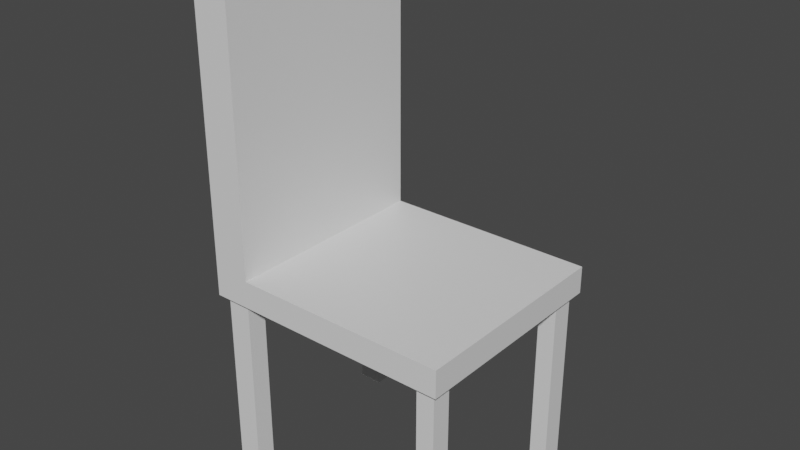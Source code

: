 # Source: chair.blend  (saved by Blender 2.81.16; exported with 4.5.12 LTS)
import bpy
from mathutils import Matrix  # noqa: F401  (used for matrix-valued properties, if any)

bpy.ops.wm.read_factory_settings(use_empty=True)
scene = bpy.context.scene
scene.name = 'Scene'

# ---- collections
col_collection = bpy.data.collections.new('Collection'); scene.collection.children.link(col_collection)

# ---- materials (node trees are filled in below, after node groups)
mat_material = bpy.data.materials.new('Material')
mat_material.alpha_threshold = 0.0
mat_material.use_transparent_shadow = False
mat_material.line_color = (0.0, 0.0, 0.0, 1.0)

# ---- material node trees
mat_material.use_nodes = True; mat_material.node_tree.nodes.clear()
_N = mat_material.node_tree.nodes; _L = mat_material.node_tree.links
n0 = _N.new('ShaderNodeOutputMaterial'); n0.name = 'Material Output'; n0.location = (300, 300)
n1 = _N.new('ShaderNodeBsdfPrincipled'); n1.name = 'Principled BSDF'; n1.location = (10, 300)
n1.distribution = 'GGX'
n1.subsurface_method = 'BURLEY'
n1.inputs[2].default_value = 0.4
n1.inputs[3].default_value = 1.45
n1.inputs[27].default_value = (0.0, 0.0, 0.0, 1.0)
n1.inputs[28].default_value = 1.0
_L.new(n1.outputs[0], n0.inputs[0])
n0.is_active_output = True

# ---- world
world_world = bpy.data.worlds.new('World'); scene.world = world_world
world_world.use_nodes = True; world_world.node_tree.nodes.clear()
_N = world_world.node_tree.nodes; _L = world_world.node_tree.links
n0 = _N.new('ShaderNodeOutputWorld'); n0.name = 'World Output'; n0.location = (300, 300)
n1 = _N.new('ShaderNodeBackground'); n1.name = 'Background'; n1.location = (10, 300)
n1.inputs[0].default_value = (0.05088, 0.05088, 0.05088, 1.0)
_L.new(n1.outputs[0], n0.inputs[0])
n0.is_active_output = True
world_world.color = (0.05088, 0.05088, 0.05088)
world_world.use_sun_shadow = False
world_world.sun_shadow_jitter_overblur = 0.0

# ---- meshes
me_cube = bpy.data.meshes.new('Cube')
me_cube.from_pydata([(1.434, 1.223, 0.1556), (1.358, 1.147, -0.1556), (1.434, -1.223, 0.1556), (1.358, -1.147, -0.1556), (-1.434, 1.223, 0.1556), (-1.358, 1.147, -0.1556), (-1.434, -1.223, 0.1556), (-1.358, -1.147, -0.1556), (-1.088, 1.147, -0.1556), (-1.012, -1.223, 0.1556), (-1.088, -1.147, -0.1556), (-1.012, 1.223, 0.1556), (1.154, -1.147, -0.1556), (1.078, 1.223, 0.1556), (1.154, 1.147, -0.1556), (1.078, -1.223, 0.1556), (-1.358, -0.921, -0.1556), (1.434, -0.8451, 0.1556), (-1.434, -0.8451, 0.1556), (1.358, -0.921, -0.1556), (-1.088, -0.921, -0.1556), (-1.012, -0.8451, 0.1556), (1.078, -0.8451, 0.1556), (1.154, -0.921, -0.1556), (-1.434, 0.8162, 0.1556), (1.358, 0.8921, -0.1556), (-1.358, 0.8921, -0.1556), (1.434, 0.8162, 0.1556), (-1.088, 0.8921, -0.1556), (-1.012, 0.8162, 0.1556), (1.078, 0.8162, 0.1556), (1.154, 0.8921, -0.1556), (-1.012, -1.223, 3.558), (-1.434, -1.223, 3.558), (-1.434, 0.8162, 3.558), (-1.434, 1.223, 3.558), (-1.012, 1.223, 3.558), (-1.012, -0.8451, 3.558), (-1.434, -0.8451, 3.558), (-1.012, 0.8162, 3.558), (-1.434, -0.8451, -0.1556), (-1.434, -1.223, -0.1556), (-1.012, 1.223, -0.1556), (-1.434, 1.223, -0.1556), (1.078, -1.223, -0.1556), (1.434, -1.223, -0.1556), (1.434, 0.8162, -0.1556), (1.434, 1.223, -0.1556), (-1.012, -1.223, -0.1556), (-1.012, -0.8451, -0.1556), (1.078, 1.223, -0.1556), (1.078, -0.8451, -0.1556), (1.434, -0.8451, -0.1556), (-1.434, 0.8162, -0.1556), (-1.012, 0.8162, -0.1556), (1.078, 0.8162, -0.1556), (-1.358, -0.921, -2.254), (-1.358, -1.147, -2.254), (-1.088, 1.147, -2.254), (-1.358, 1.147, -2.254), (1.154, -1.147, -2.254), (1.358, -1.147, -2.254), (1.358, 0.8921, -2.254), (1.358, 1.147, -2.254), (-1.088, -1.147, -2.254), (-1.088, -0.921, -2.254), (1.154, 1.147, -2.254), (1.154, -0.921, -2.254), (1.358, -0.921, -2.254), (-1.358, 0.8921, -2.254), (-1.088, 0.8921, -2.254), (1.154, 0.8921, -2.254)], [], [(6, 9, 32, 33), (48, 9, 6, 41), (53, 24, 4, 43), (31, 14, 66, 71), (52, 17, 2, 45), (50, 13, 0, 47), (43, 4, 11, 42), (20, 10, 64, 65), (44, 15, 9, 48), (22, 21, 9, 15), (17, 22, 15, 2), (45, 2, 15, 44), (42, 11, 13, 50), (49, 51, 44, 48), (54, 55, 51, 49), (27, 30, 22, 17), (30, 29, 21, 22), (53, 54, 49, 40), (46, 27, 17, 52), (55, 46, 52, 51), (41, 6, 18, 40), (9, 21, 37, 32), (18, 6, 33, 38), (8, 28, 70, 58), (47, 0, 27, 46), (10, 7, 57, 64), (13, 11, 29, 30), (0, 13, 30, 27), (42, 50, 55, 54), (40, 18, 24, 53), (37, 38, 33, 32), (39, 34, 38, 37), (36, 35, 34, 39), (11, 4, 35, 36), (24, 18, 38, 34), (21, 29, 39, 37), (4, 24, 34, 35), (29, 11, 36, 39), (16, 7, 41, 40), (8, 5, 43, 42), (12, 3, 45, 44), (25, 1, 47, 46), (7, 10, 48, 41), (10, 20, 49, 48), (1, 14, 50, 47), (23, 12, 44, 51), (3, 19, 52, 45), (20, 16, 40, 49), (19, 23, 51, 52), (5, 26, 53, 43), (28, 8, 42, 54), (14, 31, 55, 50), (31, 25, 46, 55), (26, 28, 54, 53), (67, 68, 61, 60), (56, 65, 64, 57), (66, 63, 62, 71), (59, 58, 70, 69), (14, 1, 63, 66), (25, 31, 71, 62), (12, 23, 67, 60), (7, 16, 56, 57), (28, 26, 69, 70), (19, 3, 61, 68), (5, 8, 58, 59), (16, 20, 65, 56), (3, 12, 60, 61), (23, 19, 68, 67), (1, 25, 62, 63), (26, 5, 59, 69)])
_uv = me_cube.uv_layers.new(name='UVMap')
_uv.uv.foreach_set('vector', [9.498e-05, 0.4249, 0.03196, 0.4249, 0.03196, 0.6819, 9.498e-05, 0.6819, 0.03196, 0.4014, 0.03196, 0.4249, 9.498e-05, 0.4249, 9.501e-05, 0.4014, 0.186, 0.9942, 0.186, 0.9707, 0.2167, 0.9707, 0.2167, 0.9942, 0.2488, 0.1548, 0.268, 0.1548, 0.268, 0.3132, 0.2488, 0.3132, 0.06052, 0.2167, 0.06052, 0.2402, 0.03196, 0.2402, 0.03196, 0.2167, 0.2402, 0.2671, 0.2167, 0.2671, 0.2167, 0.2402, 0.2402, 0.2402, 0.2486, 0.4014, 0.2486, 0.4249, 0.2167, 0.4249, 0.2167, 0.4014, 0.4243, 0.1, 0.4243, 0.1171, 0.2659, 0.1171, 0.2659, 0.1, 0.03196, 0.1898, 0.008451, 0.1898, 0.008451, 0.03196, 0.03196, 0.03196, 0.06052, 0.2671, 0.06052, 0.4249, 0.03196, 0.4249, 0.03196, 0.2671, 0.06052, 0.2402, 0.06052, 0.2671, 0.03196, 0.2671, 0.03196, 0.2402, 0.008451, 0.2402, 0.03196, 0.2402, 0.03196, 0.2671, 0.008451, 0.2671, 0.2167, 0.03196, 0.2402, 0.03196, 0.2402, 0.1898, 0.2167, 0.1898, 0.06052, 0.03196, 0.06052, 0.1898, 0.03196, 0.1898, 0.03196, 0.03196, 0.186, 0.03196, 0.186, 0.1898, 0.06052, 0.1898, 0.06052, 0.03196, 0.186, 0.2402, 0.186, 0.2671, 0.06052, 0.2671, 0.06052, 0.2402, 0.186, 0.2671, 0.186, 0.4249, 0.06052, 0.4249, 0.06052, 0.2671, 0.186, 9.501e-05, 0.186, 0.03196, 0.06052, 0.03196, 0.06052, 9.5e-05, 0.186, 0.2167, 0.186, 0.2402, 0.06052, 0.2402, 0.06052, 0.2167, 0.186, 0.1898, 0.186, 0.2167, 0.06052, 0.2167, 0.06052, 0.1898, 0.03196, 0.9942, 0.03196, 0.9707, 0.06052, 0.9707, 0.06052, 0.9942, 0.03196, 0.4249, 0.06052, 0.4249, 0.06052, 0.6819, 0.03196, 0.6819, 0.06052, 0.9707, 0.03196, 0.9707, 0.03196, 0.7137, 0.06052, 0.7137, 0.2488, 0.03976, 0.2488, 0.02049, 0.4072, 0.02049, 0.4072, 0.03976, 0.2167, 0.2167, 0.2167, 0.2402, 0.186, 0.2402, 0.186, 0.2167, 0.4243, 0.1171, 0.4243, 0.1375, 0.2659, 0.1375, 0.2659, 0.1171, 0.2167, 0.2671, 0.2167, 0.4249, 0.186, 0.4249, 0.186, 0.2671, 0.2167, 0.2402, 0.2167, 0.2671, 0.186, 0.2671, 0.186, 0.2402, 0.2167, 0.03196, 0.2167, 0.1898, 0.186, 0.1898, 0.186, 0.03196, 0.06052, 0.9942, 0.06052, 0.9707, 0.186, 0.9707, 0.186, 0.9942, 0.06052, 0.6819, 0.06052, 0.7137, 0.03196, 0.7137, 0.03196, 0.6819, 0.186, 0.6819, 0.186, 0.7137, 0.06052, 0.7137, 0.06052, 0.6819, 0.2167, 0.6819, 0.2167, 0.7137, 0.186, 0.7137, 0.186, 0.6819, 0.2167, 0.4249, 0.2486, 0.4249, 0.2486, 0.6819, 0.2167, 0.6819, 0.186, 0.9707, 0.06052, 0.9707, 0.06052, 0.7137, 0.186, 0.7137, 0.06052, 0.4249, 0.186, 0.4249, 0.186, 0.6819, 0.06052, 0.6819, 0.2167, 0.9707, 0.186, 0.9707, 0.186, 0.7137, 0.2167, 0.7137, 0.186, 0.4249, 0.2167, 0.4249, 0.2167, 0.6819, 0.186, 0.6819, 0.05478, 0.9999, 0.03769, 0.9999, 0.03196, 0.9942, 0.06052, 0.9942, 0.211, 0.02622, 0.211, 0.005829, 0.2167, 9.498e-05, 0.2167, 0.03196, 0.002717, 0.2614, 0.002717, 0.2459, 0.008451, 0.2402, 0.008451, 0.2671, 0.1917, 0.2109, 0.211, 0.2109, 0.2167, 0.2167, 0.186, 0.2167, 0.03769, 0.005829, 0.03769, 0.02622, 0.03196, 0.03196, 0.03196, 9.518e-05, 0.03769, 0.02622, 0.05478, 0.02622, 0.06052, 0.03196, 0.03196, 0.03196, 0.2459, 0.2459, 0.2459, 0.2614, 0.2402, 0.2671, 0.2402, 0.2402, 0.05478, 0.1955, 0.03769, 0.1955, 0.03196, 0.1898, 0.06052, 0.1898, 0.03769, 0.2109, 0.05478, 0.2109, 0.06052, 0.2167, 0.03196, 0.2167, 0.05478, 0.02622, 0.05478, 0.005829, 0.06052, 9.5e-05, 0.06052, 0.03196, 0.05478, 0.2109, 0.05478, 0.1955, 0.06052, 0.1898, 0.06052, 0.2167, 0.211, 0.9999, 0.1917, 0.9999, 0.186, 0.9942, 0.2167, 0.9942, 0.1917, 0.02622, 0.211, 0.02622, 0.2167, 0.03196, 0.186, 0.03196, 0.211, 0.1955, 0.1917, 0.1955, 0.186, 0.1898, 0.2167, 0.1898, 0.1917, 0.1955, 0.1917, 0.2109, 0.186, 0.2167, 0.186, 0.1898, 0.1917, 0.005829, 0.1917, 0.02622, 0.186, 0.03196, 0.186, 9.501e-05, 0.3355, 0.1548, 0.3509, 0.1548, 0.3509, 0.1719, 0.3355, 0.1719, 0.2488, 0.1375, 0.2488, 0.1171, 0.2659, 0.1171, 0.2659, 0.1375, 0.268, 0.3132, 0.2835, 0.3132, 0.2835, 0.3325, 0.268, 0.3325, 0.4072, 0.06015, 0.4072, 0.03976, 0.4265, 0.03976, 0.4265, 0.06015, 0.268, 0.1548, 0.2835, 0.1548, 0.2835, 0.3132, 0.268, 0.3132, 0.3027, 0.1548, 0.3182, 0.1548, 0.3182, 0.3132, 0.3027, 0.3132, 0.3355, 0.3303, 0.3184, 0.3303, 0.3184, 0.1719, 0.3355, 0.1719, 0.4243, 0.1375, 0.4243, 0.1546, 0.2659, 0.1546, 0.2659, 0.1375, 0.2488, 0.02049, 0.2488, 9.498e-05, 0.4072, 9.504e-05, 0.4072, 0.02049, 0.368, 0.3303, 0.3509, 0.3303, 0.3509, 0.1719, 0.368, 0.1719, 0.2488, 0.06015, 0.2488, 0.03976, 0.4072, 0.03976, 0.4072, 0.06015, 0.4243, 0.07962, 0.4243, 0.1, 0.2659, 0.1, 0.2659, 0.07962, 0.3509, 0.3303, 0.3355, 0.3303, 0.3355, 0.1719, 0.3509, 0.1719, 0.3835, 0.3303, 0.368, 0.3303, 0.368, 0.1719, 0.3835, 0.1719, 0.2835, 0.1548, 0.3027, 0.1548, 0.3027, 0.3132, 0.2835, 0.3132, 0.2488, 0.07943, 0.2488, 0.06015, 0.4072, 0.06015, 0.4072, 0.07943])
me_cube.materials.append(mat_material)
me_cube.use_remesh_preserve_volume = False
me_cube.use_remesh_preserve_attributes = False
me_cube.use_mirror_vertex_groups = False
me_cube.update()

# ---- objects
ob_cube = bpy.data.objects.new('Cube', me_cube)

# ---- transforms, parenting, visibility, modifiers, constraints
ob_cube.location = (0.0, 0.0, 0.0)
ob_cube.lock_rotations_4d = False
ob_cube.empty_display_type = 'ARROWS'
ob_cube.lineart.crease_threshold = 0.0

# ---- collection membership
col_collection.objects.link(ob_cube)

# ---- scene / render settings (as saved in the file)
scene.frame_start = 1; scene.frame_end = 250; scene.frame_set(1)
scene.render.engine = 'BLENDER_EEVEE_NEXT'
scene.cycles.use_denoising = False
scene.cycles.samples = 128
scene.cycles.sampling_pattern = 'TABULATED_SOBOL'
scene.cycles.use_adaptive_sampling = False
scene.cycles.use_light_tree = False
scene.view_settings.view_transform = 'Filmic'
bpy.context.view_layer.update()

# ---- added for rendering (the .blend has no active camera and no usable light): camera, sun
cam_auto = bpy.data.cameras.new('AutoCamera')
cam_auto.lens = 50.0
cam_auto.sensor_width = 36.0
cam_auto.clip_end = 1000.0
ob_auto_camera = bpy.data.objects.new('AutoCamera', cam_auto)
scene.collection.objects.link(ob_auto_camera)
ob_auto_camera.location = (6.40991, -7.69189, 5.78018)
ob_auto_camera.rotation_euler = (1.09748, -7.21219e-08, 0.694738)
scene.camera = ob_auto_camera
light_auto_sun = bpy.data.lights.new('AutoSun', 'SUN')
light_auto_sun.energy = 3.0
light_auto_sun.angle = 0.0523599
ob_auto_sun = bpy.data.objects.new('AutoSun', light_auto_sun)
scene.collection.objects.link(ob_auto_sun)
ob_auto_sun.rotation_euler = (0.872665, 0.174533, 0.523599)
bpy.context.view_layer.update()
